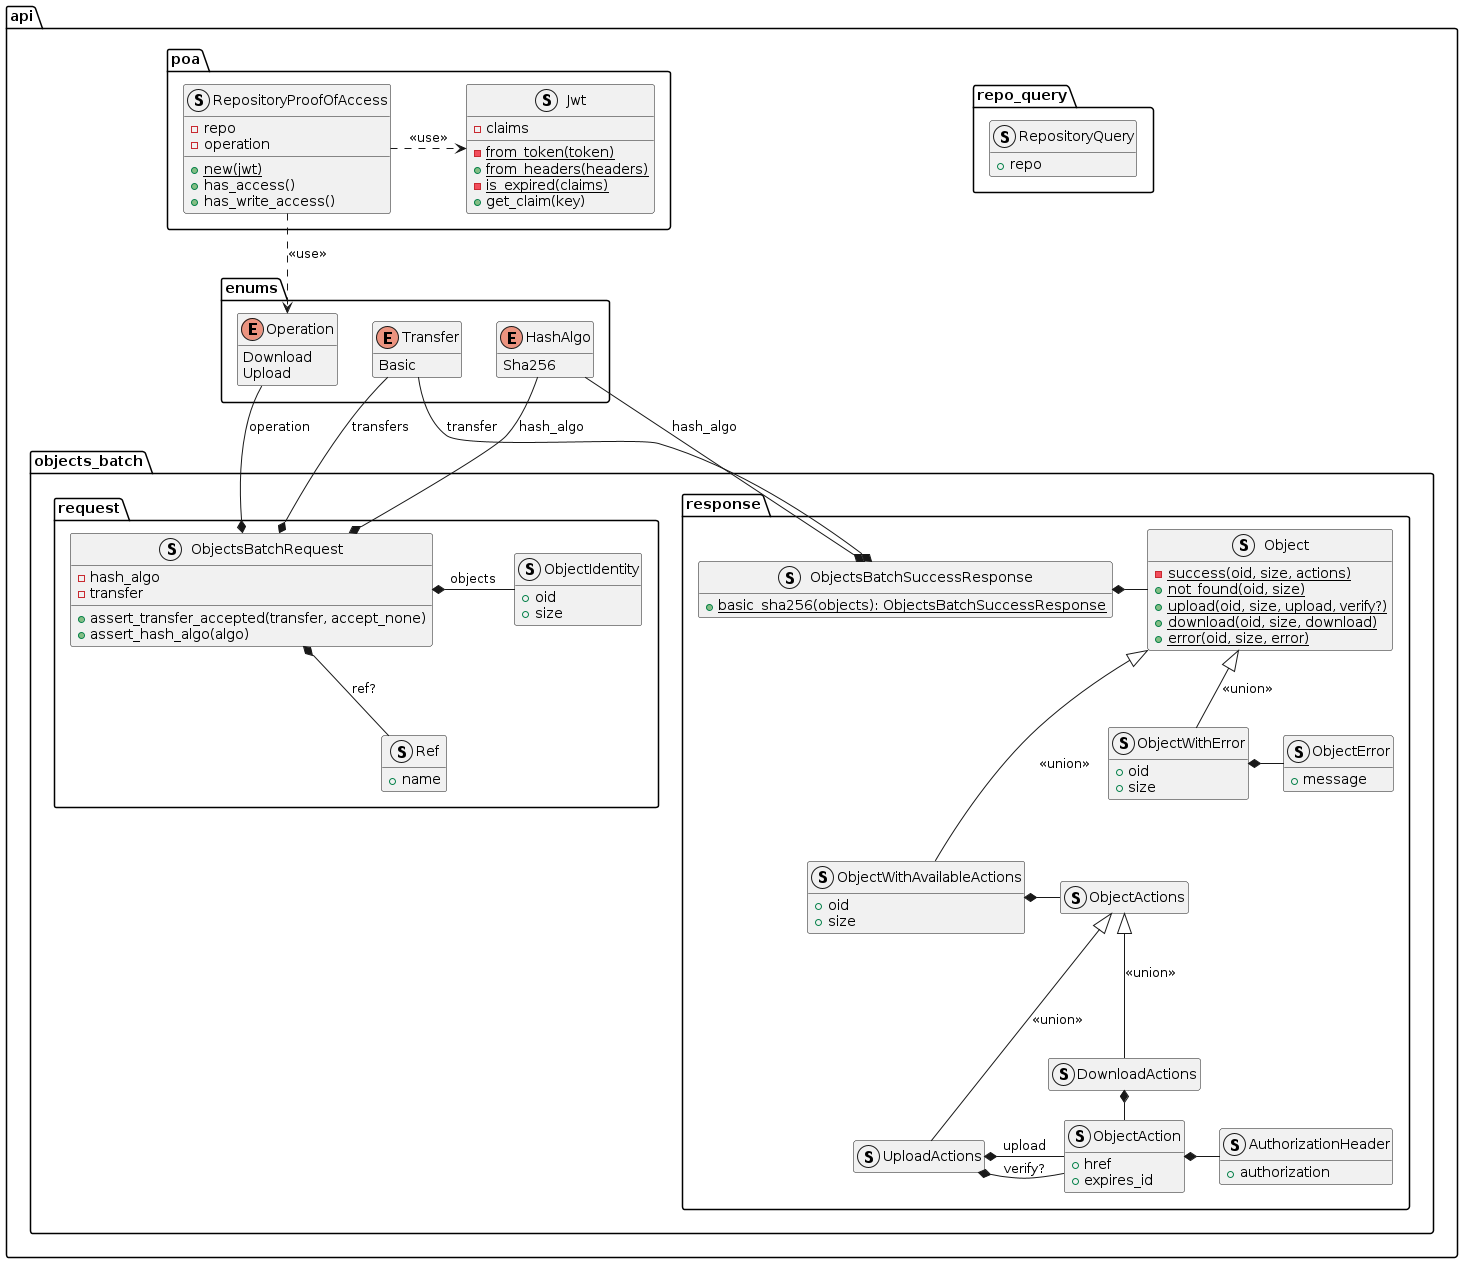

The diagram above was rendered by PlantUML. Its source (embedded in the PNG):
@startuml batch_api_structure

hide empty members

package api {
    package repo_query {
        struct RepositoryQuery {
            +repo
        }
    }

    package objects_batch {
        package request {
            struct ObjectIdentity {
                +oid
                +size
            }

            struct Ref {
                +name
            }

            struct ObjectsBatchRequest {
                -hash_algo
                -transfer
                +assert_transfer_accepted(transfer, accept_none)
                +assert_hash_algo(algo)
            }

            ObjectsBatchRequest *- ObjectIdentity: objects
            ObjectsBatchRequest *- Ref: ref?
            ObjectIdentity -[hidden]- Ref
        }


        package response {
            struct ObjectsBatchSuccessResponse {
                +{static}basic_sha256(objects): ObjectsBatchSuccessResponse
            }

            struct Object {
                -{static}success(oid, size, actions)
                +{static}not_found(oid, size)
                +{static}upload(oid, size, upload, verify?)
                +{static}download(oid, size, download)
                +{static}error(oid, size, error)
            }

            struct ObjectWithAvailableActions {
                +oid
                +size
            }

            struct ObjectWithError {
                +oid
                +size
            }

            struct ObjectWithAvailableActions

            struct ObjectActions

            struct DownloadActions

            struct UploadActions

            struct ObjectAction {
                +href
                +expires_id
            }

            struct AuthorizationHeader {
                +authorization
            }

            struct ObjectError {
                +message
            }


            ObjectsBatchSuccessResponse *- Object
            Object <|--- ObjectWithAvailableActions: <<union>>
            Object <|-- ObjectWithError: <<union>>

            ObjectWithAvailableActions *- ObjectActions
            ObjectWithError *- ObjectError

            ObjectActions <|-- DownloadActions: <<union>>
            ObjectActions <|--- UploadActions: <<union>>

            DownloadActions *- ObjectAction: download
            UploadActions *- ObjectAction: upload
            UploadActions *- ObjectAction: verify?  

            ObjectAction *- AuthorizationHeader
        }
    }

    package poa {
        struct Jwt {
            -claims
            -{static}from_token(token)
            +{static}from_headers(headers)
            -{static} is_expired(claims)
            +get_claim(key)
        }

        struct RepositoryProofOfAccess {
            -repo
            -operation
            +{static}new(jwt)
            +has_access()
            +has_write_access()
        }

        RepositoryProofOfAccess .> Jwt: <<use>>
    }

    package enums {
        enum Operation {
            Download
            Upload
        }

        enum Transfer {
            Basic
        }

        enum HashAlgo {
            Sha256
        }
    }

    Operation --* ObjectsBatchRequest: operation
    Transfer --* ObjectsBatchRequest: transfers
    HashAlgo --* ObjectsBatchRequest: hash_algo
    Transfer --* ObjectsBatchSuccessResponse: transfer
    HashAlgo --* ObjectsBatchSuccessResponse: hash_algo
    RepositoryProofOfAccess ..> Operation: <<use>>
}

@enduml